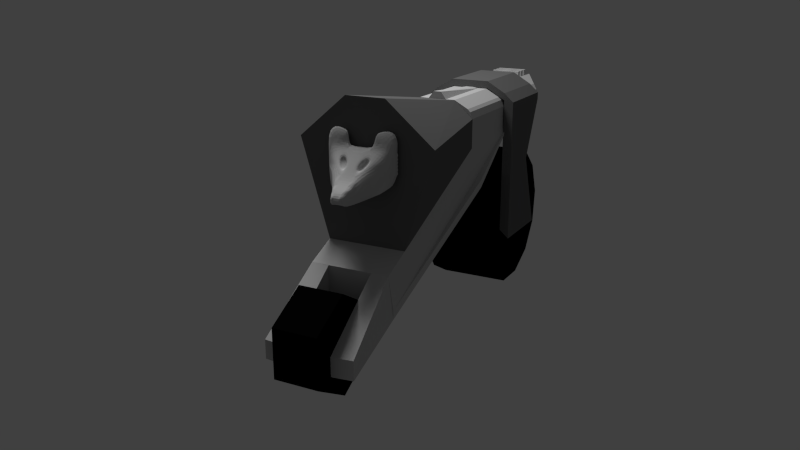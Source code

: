 # Source: SS-_EiModell.blend  (saved by Blender 2.73.0; exported with 4.5.12 LTS)
import bpy
from mathutils import Matrix  # noqa: F401  (used for matrix-valued properties, if any)

bpy.ops.wm.read_factory_settings(use_empty=True)
scene = bpy.context.scene
scene.name = 'Scene'

# ---- collections
col_collection_1 = bpy.data.collections.new('Collection 1'); scene.collection.children.link(col_collection_1)

# ---- materials (node trees are filled in below, after node groups)
mat_material_002 = bpy.data.materials.new('Material.002')
mat_material_002.alpha_threshold = 0.0
mat_material_002.roughness = 0.5
mat_material = bpy.data.materials.new('Material')
mat_material.alpha_threshold = 0.0
mat_material.roughness = 0.5
mat_material_001 = bpy.data.materials.new('Material.001')
mat_material_001.alpha_threshold = 0.0
mat_material_001.roughness = 0.5
mat_material_003 = bpy.data.materials.new('Material.003')
mat_material_003.alpha_threshold = 0.0
mat_material_003.roughness = 0.5

# ---- material node trees
mat_material_002.use_nodes = True; mat_material_002.node_tree.nodes.clear()
_N = mat_material_002.node_tree.nodes; _L = mat_material_002.node_tree.links
n0 = _N.new('ShaderNodeOutputMaterial'); n0.name = 'Material Output'; n0.location = (300, 300)
n1 = _N.new('ShaderNodeEmission'); n1.name = 'Emission'; n1.location = (110, 300)
n1.inputs[0].default_value = (0.8, 0.8, 0.8, 1.0)
n1.inputs[1].default_value = 20.7
_L.new(n1.outputs[0], n0.inputs[0])
n0.is_active_output = True
mat_material.use_nodes = True; mat_material.node_tree.nodes.clear()
_N = mat_material.node_tree.nodes; _L = mat_material.node_tree.links
n0 = _N.new('ShaderNodeOutputMaterial'); n0.name = 'Material Output'; n0.location = (300, 300)
n1 = _N.new('ShaderNodeBsdfDiffuse'); n1.name = 'Diffuse BSDF'; n1.location = (10, 300)
n1.inputs[0].default_value = (0.001547, 0.001547, 0.001547, 1.0)
_L.new(n1.outputs[0], n0.inputs[0])
n0.is_active_output = True
mat_material_001.use_nodes = True; mat_material_001.node_tree.nodes.clear()
_N = mat_material_001.node_tree.nodes; _L = mat_material_001.node_tree.links
n0 = _N.new('ShaderNodeOutputMaterial'); n0.name = 'Material Output'; n0.location = (300, 300)
n1 = _N.new('ShaderNodeBsdfDiffuse'); n1.name = 'Diffuse BSDF'; n1.location = (10, 300)
n1.inputs[0].default_value = (0.1523, 0.1523, 0.1523, 1.0)
_L.new(n1.outputs[0], n0.inputs[0])
n0.is_active_output = True
mat_material_003.use_nodes = True; mat_material_003.node_tree.nodes.clear()
_N = mat_material_003.node_tree.nodes; _L = mat_material_003.node_tree.links
n0 = _N.new('ShaderNodeOutputMaterial'); n0.name = 'Material Output'; n0.location = (300, 300)
n1 = _N.new('ShaderNodeBsdfDiffuse'); n1.name = 'Diffuse BSDF'; n1.location = (100, 300)
n1.inputs[0].default_value = (0.5705, 0.5705, 0.5705, 1.0)
_L.new(n1.outputs[0], n0.inputs[0])
n0.is_active_output = True

# ---- world
world_world = bpy.data.worlds.new('World'); scene.world = world_world
world_world.color = (0.05088, 0.05088, 0.05088)
world_world.use_sun_shadow = False
world_world.sun_shadow_jitter_overblur = 0.0
world_world.cycles.sampling_method = 'MANUAL'
world_world.cycles.sample_map_resolution = 256

# ---- cameras
cam_camera = bpy.data.cameras.new('Camera')
cam_camera.clip_end = 100.0
cam_camera.lens = 35.0
cam_camera.sensor_width = 32.0
cam_camera.sensor_height = 18.0
cam_camera.display_size = 2.0
cam_camera.dof.focus_distance = 0.0

# ---- meshes
me_plane = bpy.data.meshes.new('Plane')
me_plane.from_pydata([(-1.0, -1.0, 0.0), (1.0, -1.0, 0.0), (-1.0, 1.0, 0.0), (1.0, 1.0, 0.0)], [], [(0, 1, 3, 2)])
me_plane.materials.append(mat_material_002)
me_plane.use_remesh_preserve_volume = False
me_plane.use_remesh_preserve_attributes = False
me_plane.use_mirror_vertex_groups = False
me_plane.update()
me_cylinder_002 = bpy.data.meshes.new('Cylinder.002')
me_cylinder_002.from_pydata([(0.0, 1.0, -1.0), (0.0, 1.0, 1.0), (0.4647, 0.8855, -1.0), (0.4647, 0.8855, 1.0), (0.823, 0.5681, -1.0), (0.823, 0.5681, 1.0), (0.9927, 0.1205, -1.0), (0.9927, 0.1205, 1.0), (0.935, -0.3546, -1.0), (0.935, -0.3546, 1.0), (0.6631, -0.7485, -1.0), (0.6631, -0.7485, 1.0), (0.2393, -0.9709, -1.0), (0.2393, -0.9709, 1.0), (-0.2393, -0.9709, -1.0), (-0.2393, -0.9709, 1.0), (-0.6631, -0.7485, -1.0), (-0.6631, -0.7485, 1.0), (-0.935, -0.3546, -1.0), (-0.935, -0.3546, 1.0), (-0.9927, 0.1205, -1.0), (-0.9927, 0.1205, 1.0), (-0.823, 0.5681, -1.0), (-0.823, 0.5681, 1.0), (-0.4647, 0.8855, -1.0), (-0.4647, 0.8855, 1.0)], [], [(0, 1, 3, 2), (2, 3, 5, 4), (4, 5, 7, 6), (6, 7, 9, 8), (8, 9, 11, 10), (10, 11, 13, 12), (12, 13, 15, 14), (14, 15, 17, 16), (16, 17, 19, 18), (18, 19, 21, 20), (20, 21, 23, 22), (3, 1, 25, 23, 21, 19, 17, 15, 13, 11, 9, 7, 5), (24, 25, 1, 0), (22, 23, 25, 24), (0, 2, 4, 6, 8, 10, 12, 14, 16, 18, 20, 22, 24)])
me_cylinder_002.materials.append(mat_material)
me_cylinder_002.use_remesh_preserve_volume = False
me_cylinder_002.use_remesh_preserve_attributes = False
me_cylinder_002.use_mirror_vertex_groups = False
me_cylinder_002.update()
me_cylinder = bpy.data.meshes.new('Cylinder')
me_cylinder.from_pydata([(0.0, 1.0, -1.0), (0.0, 1.0, 1.0), (0.866, 0.5, -1.0), (0.866, 0.5, 1.0), (0.866, -0.5, -1.0), (0.866, -0.5, 1.0), (-8.742e-08, -1.0, -1.0), (-8.742e-08, -1.0, 1.0), (-0.866, -0.5, -1.0), (-0.866, -0.5, 1.0), (-0.866, 0.5, -1.0), (-0.866, 0.5, 1.0)], [], [(0, 1, 3, 2), (2, 3, 5, 4), (4, 5, 7, 6), (6, 7, 9, 8), (3, 1, 11, 9, 7, 5), (10, 11, 1, 0), (8, 9, 11, 10), (0, 2, 4, 6, 8, 10)])
me_cylinder.materials.append(mat_material)
me_cylinder.use_remesh_preserve_volume = False
me_cylinder.use_remesh_preserve_attributes = False
me_cylinder.use_mirror_vertex_groups = False
me_cylinder.update()
me_cube_003 = bpy.data.meshes.new('Cube.003')
me_cube_003.from_pydata([(-1.0, -0.9035, -6.365), (-1.0, -0.9035, -4.365), (1.0, -0.9035, -6.365), (1.0, -0.9035, -4.365), (-1.0, 0.0, 1.0), (-1.0, 0.0, -1.0), (1.0, 0.0, 1.0), (1.0, 0.0, -1.0), (-1.0, -0.3674, -1.0), (1.0, -0.3674, 1.0), (-1.0, -0.3674, 1.0), (1.0, -0.3674, -1.0), (-1.0, -0.7212, -4.001), (1.0, -0.7212, -2.001), (-1.0, -0.7212, -2.001), (1.0, -0.7212, -4.001), (-1.0, -0.7212, -41.89), (-1.0, -0.9035, -44.25), (1.0, -0.9035, -44.25), (1.0, -0.7212, -41.89), (-0.2249, -0.9035, -22.82), (-0.2249, -0.7212, -22.9)], [], [(13, 3, 2, 15), (3, 1, 0, 2), (9, 6, 4, 10), (8, 5, 7, 11), (10, 4, 5, 8), (14, 10, 8, 12), (12, 8, 11, 15), (13, 9, 10, 14), (6, 9, 11, 7), (3, 13, 14, 1), (2, 0, 20, 17, 18), (1, 14, 12, 0), (9, 13, 15, 11), (17, 16, 19, 18), (12, 15, 19, 16, 21), (20, 21, 16, 17), (15, 2, 18, 19), (0, 12, 21, 20)])
me_cube_003.materials.append(mat_material_001)
me_cube_003.use_remesh_preserve_volume = False
me_cube_003.use_remesh_preserve_attributes = False
me_cube_003.use_mirror_vertex_groups = False
me_cube_003.update()
me_cube = bpy.data.meshes.new('Cube')
me_cube.from_pydata([(-1.0, 1.0, -0.1966), (-1.0, 0.5051, 1.0), (2.679, 1.0, -1.843), (2.679, 0.5051, 1.59), (-1.0, 0.0, 1.0), (-1.0, 0.0, -0.1966), (2.679, 0.0, 1.59), (2.679, 0.0, -1.843), (-1.0, 1.0, 0.5649), (2.679, 1.727, 0.5649), (2.679, 0.0, 0.5649), (-1.0, 0.0, 0.5649)], [], [(11, 8, 0, 5), (8, 9, 2, 0), (5, 0, 2, 7), (6, 3, 1, 4), (9, 10, 7, 2), (3, 6, 10, 9), (1, 3, 9, 8), (4, 1, 8, 11)])
me_cube.materials.append(mat_material_001)
me_cube.use_remesh_preserve_volume = False
me_cube.use_remesh_preserve_attributes = False
me_cube.use_mirror_vertex_groups = False
me_cube.update()
me_cube_002 = bpy.data.meshes.new('Cube.002')
me_cube_002.from_pydata([(-1.0, -0.2285, -1.791), (1.0, -1.658, -1.501), (-1.0, -0.2285, -1.334), (1.0, -1.658, 0.3262), (-1.0, -0.2285, -1.562), (1.0, -1.658, -0.5014), (0.0, -0.6143, -0.6161), (0.0, -0.6143, -1.646), (0.0, -0.6143, -1.032), (-1.0, 0.0, -1.334), (-1.0, 0.0, -1.791), (1.0, 0.0, 0.3262), (1.0, 0.0, -1.501), (0.0, 0.0, -0.6183), (-1.0, -0.2285, -1.486), (-1.0, -0.2285, -1.41), (-1.0, -0.07618, -1.791), (-1.0, -0.1524, -1.791), (1.0, -0.5527, 0.3262), (1.0, -1.658, -0.8348), (1.0, -1.658, -1.168), (-0.3333, -0.4857, -0.9241), (-0.6667, -0.3571, -1.145), (0.3333, -0.9622, -1.598), (0.6667, -1.31, -1.55), (-1.0, -0.2285, -1.715), (-1.0, -0.2285, -1.638), (-1.0, -0.1524, -1.334), (-1.0, -0.07618, -1.334), (1.0, -1.658, 0.05034), (1.0, -1.658, -0.2256), (1.0, -1.105, -1.501), (1.0, -0.5527, -1.501), (0.6667, -1.31, 0.03728), (0.3333, -0.9622, -0.5218), (-0.6667, -0.3571, -1.743), (-0.3333, -0.4857, -1.694), (-0.3333, 0.0, -0.9519), (-0.6667, 0.0, -1.145), (0.3333, 0.0, -0.2517), (0.0, -0.2048, -0.6183), (0.0, -0.4095, -0.6183), (0.0, -0.6143, -1.237), (0.0, -0.6143, -1.441), (0.0, -0.6143, -0.7044), (0.0, -0.6143, -0.8681), (0.6667, -0.8734, 0.03728), (0.3333, -0.6415, -0.2517), (0.6667, -0.4367, 0.03728), (0.3333, -0.3207, -0.2517), (-0.3333, -0.3238, -0.9519), (-0.6667, -0.2381, -1.145), (-0.3333, -0.1619, -0.9519), (-0.6667, -0.119, -1.145), (1.0, -1.658, 0.76), (1.0, -0.5527, 0.76), (1.0, -1.105, 0.9301), (0.6667, -1.31, 0.471), (0.7897, -0.8734, 0.4716), (0.6667, -0.4367, 0.471), (0.1223, -0.2048, -0.7295), (0.1223, -0.4095, -0.7295), (0.4556, -0.6415, -0.3628), (0.4556, -0.3207, -0.3628)], [], [(49, 39, 13, 40), (15, 2, 27, 28, 9, 10, 16, 17, 0, 25, 26, 4, 14), (34, 47, 41, 6), (47, 49, 63, 62), (33, 46, 47, 34), (59, 48, 46, 33, 57, 58), (18, 11, 39, 49, 47, 46, 48), (22, 51, 53, 38, 9, 28, 27, 2), (6, 41, 40, 13, 37, 52, 50, 21), (21, 50, 52, 37, 38, 53, 51, 22), (54, 56, 58, 57), (56, 55, 59, 58), (18, 48, 59, 55), (1, 20, 19, 5, 30, 29, 3, 54, 57, 33, 34, 6, 44, 45, 8, 42, 43, 7, 23, 24), (62, 63, 60, 61), (49, 40, 60, 63), (41, 47, 62, 61), (40, 41, 61, 60), (15, 14, 4, 26, 25, 0, 35, 36, 7, 43, 42, 8, 45, 44, 6, 21, 22, 2), (20, 1, 31, 32, 12, 11, 18, 55, 56, 54, 3, 29, 30, 5, 19), (17, 16, 10, 12, 32, 31, 1, 24, 23, 7, 36, 35, 0)])
me_cube_002.materials.append(mat_material_003)
me_cube_002.use_remesh_preserve_volume = False
me_cube_002.use_remesh_preserve_attributes = False
me_cube_002.use_mirror_vertex_groups = False
me_cube_002.update()
me_cube_001 = bpy.data.meshes.new('Cube.001')
me_cube_001.from_pydata([(-1.088, -0.5051, 0.8544), (1.0, -1.124, -1.0), (-1.088, -0.5051, 1.205), (1.0, -1.0, 0.0), (0.0, -1.0, 0.2053), (0.0, -1.0, 0.4636), (-0.8253, -1.0, 0.741), (-0.8253, -1.0, 0.8462), (1.0, -0.8586, 1.0), (-0.6208, -0.8586, 1.0), (0.0, -0.8586, 1.0), (-0.8253, -1.0, 0.8586), (-0.8253, -0.8586, 1.0), (-0.8723, -0.8667, 1.0), (-0.8253, -1.0, 0.8586), (1.0, -0.9298, 0.9289), (1.0, -1.0, 0.7593), (0.0, -1.0, 0.7593), (0.0, -0.9298, 0.9289), (-0.09932, -1.0, 0.8586), (1.0, -0.4858, 1.205), (-0.8253, -0.4858, 1.205), (-0.5911, -0.4858, 1.205), (-1.088, -0.4209, 1.0), (-1.088, -0.3367, 1.0), (-1.088, -0.2525, 1.0), (-1.088, -0.1684, 1.0), (-1.088, -0.08418, 1.0), (-0.8253, -0.08097, 1.0), (-0.8253, -0.1619, 1.0), (-0.8253, -0.2429, 1.0), (-0.8253, -0.3239, 1.0), (-0.8253, -0.4048, 1.0), (-1.044, -0.4182, 1.0), (-1.044, -0.3346, 1.0), (-1.044, -0.2509, 1.0), (-1.044, -0.1673, 1.0), (-1.044, -0.08364, 1.0), (-1.0, -0.4155, 1.0), (-1.0, -0.3324, 1.0), (-1.0, -0.2493, 1.0), (-1.0, -0.1662, 1.0), (-1.0, -0.08311, 1.0), (-0.9567, -0.4129, 1.0), (-0.9567, -0.3303, 1.0), (-0.9567, -0.2477, 1.0), (-0.9567, -0.1651, 1.0), (-0.9567, -0.08257, 1.0), (-0.9129, -0.4102, 1.0), (-0.9129, -0.3282, 1.0), (-0.9129, -0.2461, 1.0), (-0.9129, -0.1641, 1.0), (-0.9129, -0.08204, 1.0), (-0.8691, -0.4075, 1.0), (-0.8691, -0.326, 1.0), (-0.8691, -0.2445, 1.0), (-0.8691, -0.163, 1.0), (-0.8691, -0.0815, 1.0), (-0.8253, -0.08097, 1.0), (-0.8253, -0.1619, 1.0), (-0.8253, -0.2429, 1.0), (-0.8253, -0.3239, 1.0), (-0.8253, -0.4048, 1.0), (-1.044, -0.4182, 1.0), (-1.044, -0.3346, 1.0), (-1.044, -0.2509, 1.0), (-1.044, -0.1673, 1.0), (-1.044, -0.08364, 1.0), (-1.0, -0.4155, 1.0), (-1.0, -0.3324, 1.0), (-1.0, -0.2493, 1.0), (-1.0, -0.1662, 1.0), (-1.0, -0.08311, 1.0), (-0.9567, -0.4129, 1.0), (-0.9567, -0.3303, 1.0), (-0.9567, -0.2477, 1.0), (-0.9567, -0.1651, 1.0), (-0.9567, -0.08257, 1.0), (-0.9129, -0.4102, 1.0), (-0.9129, -0.3282, 1.0), (-0.9129, -0.2461, 1.0), (-0.9129, -0.1641, 1.0), (-0.9129, -0.08204, 1.0), (-0.8691, -0.4075, 1.0), (-0.8691, -0.326, 1.0), (-0.8691, -0.2445, 1.0), (-0.8691, -0.163, 1.0), (-0.8691, -0.0815, 1.0), (-0.8253, -0.4048, 1.344), (-1.044, -0.4182, 1.344), (-1.0, -0.4155, 1.344), (-0.9567, -0.4129, 1.344), (-0.9129, -0.4102, 1.344), (-0.8691, -0.4075, 1.344), (1.0, -1.124, -0.7954), (0.0, -1.0, 0.2582), (-0.8253, -1.0, 0.7625), (1.0, -1.124, -1.0), (1.0, -1.124, -0.7954), (1.0, -1.282, -1.0), (1.0, -1.282, -0.7954), (0.1974, -0.4858, 1.205), (1.0, -0.2429, 1.203), (1.0, -0.1215, 1.202), (-0.5911, -0.2429, 1.203), (-0.1968, -0.4858, 1.205), (0.5987, -0.4858, 1.205), (1.0, -0.3644, 1.204), (1.0, -0.06073, 1.202), (1.0, -0.1822, 1.203), (-0.5911, -0.1215, 1.202), (0.2045, -0.2429, 1.203), (1.0, -0.1011, 1.39), (0.2045, -0.1011, 1.231), (2.709, -1.124, -2.991), (2.709, -1.0, -1.991), (2.709, -1.124, -2.786), (2.709, -1.124, -2.991), (2.709, -1.124, -2.786), (3.377, -1.124, -3.714), (3.377, -0.5507, -3.756), (2.709, -0.5572, -3.032), (3.377, -1.124, -3.25), (3.377, -0.5507, -3.292), (2.709, -0.5572, -3.032), (2.709, -0.5572, -1.995), (-1.088, 0.5051, 0.8544), (1.0, 1.124, -1.0), (-1.088, 0.5051, 1.205), (-1.088, 0.0, 1.0), (-1.088, 0.0, 0.9702), (1.0, 0.0, 1.202), (1.0, 1.0, 0.0), (1.0, 0.0, -0.7337), (0.0, 1.0, 0.2053), (0.0, 0.0, 0.4716), (0.0, 1.0, 0.4636), (-1.0, 0.0, 0.9272), (-0.8253, 1.0, 0.741), (-0.8253, 0.0, 1.202), (-0.8253, 0.0, 0.8831), (-0.8253, 1.0, 0.8462), (1.0, 0.8586, 1.0), (-0.6208, 0.8586, 1.0), (0.0, 0.8586, 1.0), (-0.8253, 1.0, 0.8586), (-0.8253, 0.8586, 1.0), (-0.8723, 0.8667, 1.0), (-0.8253, 1.0, 0.8586), (1.0, 0.9298, 0.9289), (1.0, 1.0, 0.7593), (0.0, 1.0, 0.7593), (0.0, 0.9298, 0.9289), (-0.09932, 1.0, 0.8586), (-0.5911, 0.0, 1.202), (1.0, 0.4858, 1.205), (-0.8253, 0.4858, 1.205), (-0.5911, 0.4858, 1.205), (-1.088, 0.4209, 1.0), (-1.088, 0.3367, 1.0), (-1.088, 0.2525, 1.0), (-1.088, 0.1684, 1.0), (-1.088, 0.08418, 1.0), (-0.8253, 0.08097, 1.0), (-0.8253, 0.1619, 1.0), (-0.8253, 0.2429, 1.0), (-0.8253, 0.3239, 1.0), (-0.8253, 0.4048, 1.0), (-1.044, 0.0, 1.0), (-1.0, 0.0, 1.0), (-0.9567, 0.0, 1.0), (-0.9129, 0.0, 1.0), (-0.8691, 0.0, 1.0), (-1.044, 0.4182, 1.0), (-1.044, 0.3346, 1.0), (-1.044, 0.2509, 1.0), (-1.044, 0.1673, 1.0), (-1.044, 0.08364, 1.0), (-1.0, 0.4155, 1.0), (-1.0, 0.3324, 1.0), (-1.0, 0.2493, 1.0), (-1.0, 0.1662, 1.0), (-1.0, 0.08311, 1.0), (-0.9567, 0.4129, 1.0), (-0.9567, 0.3303, 1.0), (-0.9567, 0.2477, 1.0), (-0.9567, 0.1651, 1.0), (-0.9567, 0.08257, 1.0), (-0.9129, 0.4102, 1.0), (-0.9129, 0.3282, 1.0), (-0.9129, 0.2461, 1.0), (-0.9129, 0.1641, 1.0), (-0.9129, 0.08204, 1.0), (-0.8691, 0.4075, 1.0), (-0.8691, 0.326, 1.0), (-0.8691, 0.2445, 1.0), (-0.8691, 0.163, 1.0), (-0.8691, 0.0815, 1.0), (-0.8253, 0.0, 1.0), (-0.8253, 0.08097, 1.0), (-0.8253, 0.1619, 1.0), (-0.8253, 0.2429, 1.0), (-0.8253, 0.3239, 1.0), (-0.8253, 0.4048, 1.0), (-1.044, 0.0, 1.0), (-1.0, 0.0, 1.0), (-0.9567, 0.0, 1.0), (-0.9129, 0.0, 1.0), (-0.8691, 0.0, 1.0), (-1.044, 0.4182, 1.0), (-1.044, 0.3346, 1.0), (-1.044, 0.2509, 1.0), (-1.044, 0.1673, 1.0), (-1.044, 0.08364, 1.0), (-1.0, 0.4155, 1.0), (-1.0, 0.3324, 1.0), (-1.0, 0.2493, 1.0), (-1.0, 0.1662, 1.0), (-1.0, 0.08311, 1.0), (-0.9567, 0.4129, 1.0), (-0.9567, 0.3303, 1.0), (-0.9567, 0.2477, 1.0), (-0.9567, 0.1651, 1.0), (-0.9567, 0.08257, 1.0), (-0.9129, 0.4102, 1.0), (-0.9129, 0.3282, 1.0), (-0.9129, 0.2461, 1.0), (-0.9129, 0.1641, 1.0), (-0.9129, 0.08204, 1.0), (-0.8691, 0.4075, 1.0), (-0.8691, 0.326, 1.0), (-0.8691, 0.2445, 1.0), (-0.8691, 0.163, 1.0), (-0.8691, 0.0815, 1.0), (-0.8253, 0.0, 1.344), (-0.8253, 0.4048, 1.344), (-1.044, 0.0, 1.344), (-1.0, 0.0, 1.344), (-0.9567, 0.0, 1.344), (-0.9129, 0.0, 1.344), (-0.8691, 0.0, 1.344), (-1.044, 0.4182, 1.344), (-1.0, 0.4155, 1.344), (-0.9567, 0.4129, 1.344), (-0.9129, 0.4102, 1.344), (-0.8691, 0.4075, 1.344), (1.0, 1.124, -0.7954), (0.0, 1.0, 0.2582), (-0.8253, 1.0, 0.7625), (1.0, 1.124, -1.0), (1.0, 1.124, -0.7954), (1.0, 1.282, -1.0), (1.0, 1.282, -0.7954), (0.1974, 0.4858, 1.205), (1.0, 0.2429, 1.203), (1.0, 0.1215, 1.202), (-0.5911, 0.2429, 1.203), (-0.1968, 0.4858, 1.205), (0.5987, 0.4858, 1.205), (1.0, 0.3644, 1.204), (1.0, 0.06073, 1.202), (1.0, 0.1822, 1.203), (-0.5911, 0.1215, 1.202), (0.2045, 0.2429, 1.203), (0.2045, 0.0, 1.202), (1.0, 0.0, 1.388), (1.0, 0.1011, 1.39), (0.2045, 0.1011, 1.231), (0.2045, 0.0, 1.229), (2.709, 1.124, -2.991), (2.709, 1.0, -1.991), (2.709, 0.0, -3.073), (2.709, 1.124, -2.786), (2.709, 1.124, -2.991), (2.709, 1.124, -2.786), (3.377, 1.124, -3.714), (3.377, 0.0, -3.796), (2.709, 0.0, -3.073), (3.377, 0.0, -3.796), (3.377, 0.5507, -3.756), (2.709, 0.5572, -3.032), (3.377, 1.124, -3.25), (3.377, 0.5507, -3.292), (2.709, 0.5572, -3.032), (2.709, 0.5572, -1.995)], [(137, 130), (81, 51), (66, 36), (35, 65), (85, 55), (50, 80), (86, 56), (278, 276), (271, 277), (227, 191), (212, 176), (175, 211), (231, 195), (190, 226), (232, 196)], [(10, 9, 12, 11, 19, 18), (4, 135, 133, 1), (6, 140, 135, 4), (130, 0, 2, 23, 24, 25, 26, 27, 129), (14, 13, 2, 0, 6), (0, 130, 140, 6), (95, 96, 6, 4), (11, 12, 13, 14), (16, 17, 5, 3), (17, 19, 11, 7, 5), (17, 18, 19), (17, 16, 15, 18), (8, 10, 18, 15), (154, 198, 62, 32, 22, 104, 110), (13, 12, 21, 2), (32, 23, 2, 21), (54, 53, 83, 84), (38, 39, 69, 68), (172, 171, 52, 51, 50, 49, 48, 53, 54, 55, 56, 57), (170, 169, 42, 41, 40, 39, 38, 43, 44, 45, 46, 47), (168, 129, 27, 26, 25, 24, 23, 33, 34, 35, 36, 37), (46, 45, 75, 76), (43, 48, 78, 73), (31, 30, 60, 61), (170, 47, 77, 206), (168, 37, 67, 204), (48, 49, 79, 78), (21, 22, 32), (39, 40, 70, 69), (47, 46, 76, 77), (62, 198, 234, 88), (172, 57, 87, 208), (44, 43, 73, 74), (33, 38, 68, 63), (32, 31, 61, 62), (34, 33, 63, 64), (29, 28, 58, 59), (40, 41, 71, 70), (52, 171, 207, 82), (53, 32, 62, 83), (42, 169, 205, 72), (45, 44, 74, 75), (41, 42, 72, 71), (30, 29, 59, 60), (208, 83, 93, 240), (238, 91, 92, 239), (236, 89, 90, 237), (93, 88, 234, 240), (83, 62, 88, 93), (73, 78, 92, 91), (63, 68, 90, 89), (78, 207, 239, 92), (206, 73, 91, 238), (68, 205, 237, 90), (204, 63, 89, 236), (5, 7, 96, 95), (3, 5, 95, 94), (97, 99, 4, 1), (100, 98, 94, 95), (100, 95, 4, 99), (10, 8, 20, 106, 101, 105, 22, 21, 12, 9), (104, 22, 105, 101, 106, 20, 107, 102, 111), (111, 102, 112, 113), (108, 131, 265, 112, 102, 109, 103), (113, 112, 265, 268), (268, 264, 111, 113), (97, 99, 117, 114, 1), (94, 98, 118, 116), (1, 133, 271, 121, 114), (3, 94, 116, 115), (100, 118, 98), (100, 99, 117, 118), (97, 1, 114, 117), (114, 121, 120, 119), (119, 120, 123, 122), (122, 115, 116, 118, 117, 114, 119), (123, 120, 121, 124, 125), (144, 152, 153, 145, 146, 143), (134, 127, 133, 135), (138, 134, 135, 140), (130, 129, 162, 161, 160, 159, 158, 128, 126), (148, 138, 126, 128, 147), (126, 138, 140, 130), (247, 134, 138, 248), (145, 148, 147, 146), (150, 132, 136, 151), (151, 136, 141, 145, 153), (151, 153, 152), (151, 152, 149, 150), (142, 149, 152, 144), (154, 262, 256, 157, 167, 203, 198), (147, 128, 156, 146), (167, 156, 128, 158), (194, 230, 229, 193), (178, 214, 215, 179), (169, 205, 204, 168), (172, 197, 196, 195, 194, 193, 188, 189, 190, 191, 192, 171), (170, 187, 186, 185, 184, 183, 178, 179, 180, 181, 182, 169), (168, 177, 176, 175, 174, 173, 158, 159, 160, 161, 162, 129), (186, 222, 221, 185), (183, 219, 224, 188), (198, 234, 240, 208), (166, 202, 201, 165), (170, 206, 223, 187), (171, 207, 206, 170), (168, 204, 213, 177), (188, 224, 225, 189), (156, 167, 157), (179, 215, 216, 180), (187, 223, 222, 186), (203, 235, 234, 198), (172, 208, 233, 197), (184, 220, 219, 183), (173, 209, 214, 178), (167, 203, 202, 166), (139, 198, 208, 172), (174, 210, 209, 173), (164, 200, 199, 163), (180, 216, 217, 181), (192, 228, 207, 171), (193, 229, 203, 167), (182, 218, 205, 169), (185, 221, 220, 184), (181, 217, 218, 182), (165, 201, 200, 164), (208, 240, 245, 229), (238, 239, 244, 243), (236, 237, 242, 241), (245, 240, 234, 235), (207, 239, 238, 206), (205, 237, 236, 204), (229, 245, 235, 203), (219, 243, 244, 224), (209, 241, 242, 214), (224, 244, 239, 207), (206, 238, 243, 219), (214, 242, 237, 205), (204, 236, 241, 209), (136, 247, 248, 141), (132, 246, 247, 136), (249, 127, 134, 251), (252, 247, 246, 250), (252, 251, 134, 247), (144, 143, 146, 156, 157, 257, 253, 258, 155, 142), (256, 263, 254, 259, 155, 258, 253, 257, 157), (263, 267, 266, 254), (260, 255, 261, 254, 266, 265, 131), (267, 268, 265, 266), (268, 267, 263, 264), (110, 104, 111, 263, 256, 262, 154), (249, 127, 269, 273, 251), (246, 272, 274, 250), (127, 269, 280, 271, 133), (132, 270, 272, 246), (252, 250, 274), (252, 274, 273, 251), (249, 273, 269, 127), (269, 275, 279, 280), (275, 281, 282, 279), (281, 275, 269, 273, 274, 272, 270), (282, 284, 283, 280, 279), (125, 124, 121, 271, 280, 283, 284), (115, 122, 123, 125, 284, 282, 281, 270, 132, 3), (131, 108, 103, 109, 102, 107, 20, 8, 15, 16, 3, 132, 150, 149, 142, 155, 259, 254, 261, 255, 260), (251, 273, 127, 269, 249), (117, 99, 97, 114, 1)])
me_cube_001.materials.append(mat_material_003)
me_cube_001.use_remesh_preserve_volume = False
me_cube_001.use_remesh_preserve_attributes = False
me_cube_001.use_mirror_vertex_groups = False
me_cube_001.update()

# ---- objects
ob_plane = bpy.data.objects.new('Plane', me_plane)
ob_camera = bpy.data.objects.new('Camera', cam_camera)
ob_cylinder_001 = bpy.data.objects.new('Cylinder.001', me_cylinder_002)
ob_cylinder = bpy.data.objects.new('Cylinder', me_cylinder)
ob_cube_004 = bpy.data.objects.new('Cube.004', me_cube_003)
ob_cube_003 = bpy.data.objects.new('Cube.003', me_cube)
ob_cube_001 = bpy.data.objects.new('Cube.001', me_cube_002)
ob_cube = bpy.data.objects.new('Cube', me_cube_001)

# ---- transforms, parenting, visibility, modifiers, constraints
ob_plane.location = (2.8, -5.305, 14.34)
ob_plane.rotation_euler = (0.5743, -0.1105, -0.2867)
ob_plane.scale = (2.915, 2.915, 2.915)
ob_plane.lineart.crease_threshold = 0.0
ob_camera.location = (22.81, 9.674, 4.936)
ob_camera.rotation_euler = (1.262, -2.752e-07, 2.06)
ob_camera.lineart.crease_threshold = 0.0
ob_cylinder_001.location = (-0.6275, 0.0, -2.635)
ob_cylinder_001.rotation_euler = (1.571, -0.0, 0.0)
ob_cylinder_001.scale = (1.999, 1.999, 0.95)
ob_cylinder_001.lineart.crease_threshold = 0.0
ob_cylinder.location = (8.254, 0.0, -3.256)
ob_cylinder.rotation_euler = (1.571, 0.0, 0.0)
ob_cylinder.scale = (1.199, 1.199, 0.5585)
ob_cylinder.lineart.crease_threshold = 0.0
ob_cube_004.location = (-0.4817, 0.0, 1.315)
ob_cube_004.scale = (1.0, 1.419, 0.09764)
ob_cube_004.lineart.crease_threshold = 0.0
_m = ob_cube_004.modifiers.new('Mirror', 'MIRROR')
_m.use_axis = (False, True, False)
ob_cube_003.location = (3.607, 0.0, 0.1978)
ob_cube_003.lineart.crease_threshold = 0.0
_m = ob_cube_003.modifiers.new('Mirror', 'MIRROR')
_m.use_axis = (False, True, False)
ob_cube_001.location = (6.952, 0.0, 0.6794)
ob_cube_001.rotation_euler = (0.0, -0.0, 3.142)
ob_cube_001.scale = (0.647, 0.647, 0.647)
ob_cube_001.lineart.crease_threshold = 0.0
_m = ob_cube_001.modifiers.new('Mirror', 'MIRROR')
_m.use_axis = (False, True, False)
_m = ob_cube_001.modifiers.new('Subsurf', 'SUBSURF')
_m.uv_smooth = 'PRESERVE_CORNERS'
_m.quality = 2
_m.levels = 0
_m.show_only_control_edges = False
ob_cube.location = (0.0, 0.0, 0.0)
ob_cube.scale = (2.605, 1.0, 1.0)
ob_cube.lineart.crease_threshold = 0.0

# ---- collection membership
col_collection_1.objects.link(ob_plane)
col_collection_1.objects.link(ob_camera)
col_collection_1.objects.link(ob_cylinder_001)
col_collection_1.objects.link(ob_cylinder)
col_collection_1.objects.link(ob_cube_004)
col_collection_1.objects.link(ob_cube_003)
col_collection_1.objects.link(ob_cube_001)
col_collection_1.objects.link(ob_cube)

# ---- scene / render settings (as saved in the file)
scene.camera = ob_camera
scene.frame_start = 1; scene.frame_end = 250; scene.frame_set(1)
scene.render.engine = 'CYCLES'
scene.render.resolution_percentage = 50
scene.render.dither_intensity = 0.0
scene.cycles.use_denoising = False
scene.cycles.samples = 10
scene.cycles.sampling_pattern = 'TABULATED_SOBOL'
scene.cycles.light_sampling_threshold = 0.0
scene.cycles.use_adaptive_sampling = False
scene.cycles.use_light_tree = False
scene.cycles.blur_glossy = 0.0
scene.cycles.pixel_filter_type = 'GAUSSIAN'
scene.cycles.sample_clamp_indirect = 0.0
scene.view_settings.view_transform = 'Standard'
bpy.context.view_layer.update()
